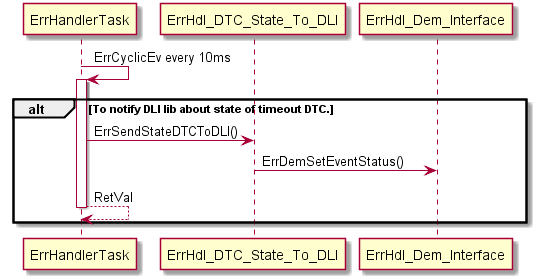

The diagram above was rendered by PlantUML. Its source (embedded in the PNG):
@startuml Software_Unit_Interaction_ErrHdl_DTC_State_To_DLI.png
  participant "ErrHandlerTask" as EH
  participant "ErrHdl_DTC_State_To_DLI" as DTCtoDLT
  participant "ErrHdl_Dem_Interface" as DemInterface
  EH -> EH++ : ErrCyclicEv every 10ms
  
alt To notify DLI lib about state of timeout DTC.
EH -> DTCtoDLT: ErrSendStateDTCToDLI()
DTCtoDLT ->DemInterface : ErrDemSetEventStatus()
return RetVal
end
 
@enduml